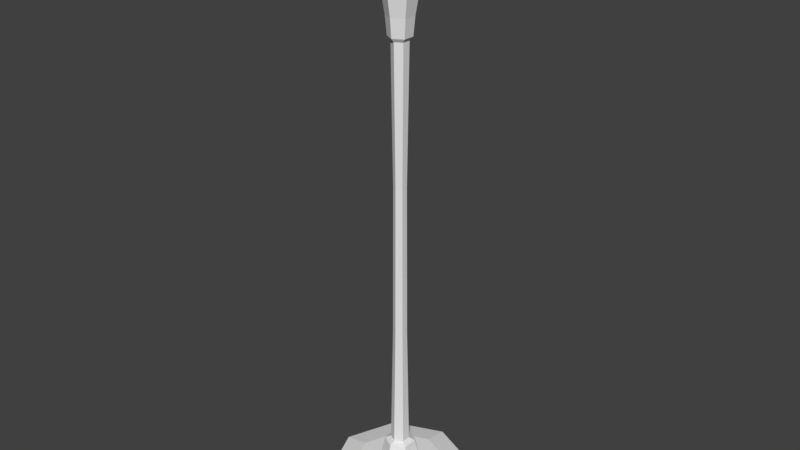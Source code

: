 # Source: big_lamp.blend  (saved by Blender 2.78.0; exported with 4.5.12 LTS)
import bpy
from mathutils import Matrix  # noqa: F401  (used for matrix-valued properties, if any)

bpy.ops.wm.read_factory_settings(use_empty=True)
scene = bpy.context.scene
scene.name = 'Scene'

# ---- collections
col_collection_1 = bpy.data.collections.new('Collection 1'); scene.collection.children.link(col_collection_1)

# ---- world
world_world = bpy.data.worlds.new('World'); scene.world = world_world
world_world.color = (0.05088, 0.05088, 0.05088)
world_world.use_sun_shadow = False
world_world.sun_shadow_jitter_overblur = 0.0
world_world.cycles.sampling_method = 'MANUAL'

# ---- meshes
me_circle = bpy.data.meshes.new('Circle')
me_circle.from_pydata([(0.0, 1.0, 0.0), (-0.7071, 0.7071, 0.0), (-1.0, -4.371e-08, 0.0), (-0.7071, -0.7071, 0.0), (8.742e-08, -1.0, 0.0), (0.7071, -0.7071, 0.0), (1.0, 1.192e-08, 0.0), (0.7071, 0.7071, 0.0), (1.857e-10, 0.9751, 0.2325), (-0.6895, 0.6895, 0.2325), (-0.9751, -4.244e-08, 0.2325), (-0.6895, -0.6895, 0.2325), (8.543e-08, -0.9751, 0.2325), (0.6895, -0.6895, 0.2325), (0.9751, 1.181e-08, 0.2325), (0.6895, 0.6895, 0.2325), (1.502e-08, 0.6501, 0.2907), (-0.4597, 0.4597, 0.2907), (-0.6501, -2.581e-08, 0.2907), (-0.4597, -0.4597, 0.2907), (7.186e-08, -0.6501, 0.2907), (0.4597, -0.4597, 0.2907), (0.6501, 1.036e-08, 0.2907), (0.4597, 0.4597, 0.2907), (-2.924e-09, 0.3178, 0.1968), (-0.2752, 0.1589, 0.1968), (-0.2752, -0.1589, 0.1968), (2.486e-08, -0.3178, 0.1968), (0.2752, -0.1589, 0.1968), (0.2752, 0.1589, 0.1968), (7.963e-09, 0.2097, 0.6942), (-0.1816, 0.1048, 0.6942), (-0.1816, -0.1048, 0.6942), (2.629e-08, -0.2097, 0.6942), (0.1816, -0.1048, 0.6942), (0.1816, 0.1048, 0.6942), (1.655e-08, 0.1253, 0.7325), (-0.1085, 0.06264, 0.7325), (-0.1085, -0.06264, 0.7325), (2.75e-08, -0.1253, 0.7325), (0.1085, -0.06264, 0.7325), (0.1085, 0.06264, 0.7325), (1.791e-08, 0.1124, 6.43), (-0.09738, 0.05622, 6.43), (-0.09738, -0.05622, 6.43), (2.774e-08, -0.1124, 6.43), (0.09738, -0.05622, 6.43), (0.09738, 0.05622, 6.43), (1.233e-08, 0.1558, 6.48), (-0.1349, 0.07791, 6.48), (-0.1349, -0.07791, 6.48), (2.596e-08, -0.1558, 6.48), (0.1349, -0.07791, 6.48), (0.1349, 0.07791, 6.48), (0.1545, 0.08919, 6.728), (0.1545, -0.08919, 6.728), (2.761e-08, -0.1784, 6.728), (-0.1545, -0.08919, 6.728), (-0.1545, 0.08919, 6.728), (1.201e-08, 0.1784, 6.728), (-3.429e-08, 0.7849, 7.564), (-0.6797, 0.3924, 7.564), (-0.6797, -0.3924, 7.564), (3.432e-08, -0.7849, 7.564), (0.6797, -0.3924, 7.564), (0.6797, 0.3924, 7.564), (0.3055, 0.1764, 7.425), (0.3055, -0.1764, 7.425), (2.952e-08, -0.3528, 7.425), (-0.3055, -0.1764, 7.425), (-0.3055, 0.1764, 7.425), (-1.317e-09, 0.3528, 7.425), (-2.535e-09, 0.367, 7.405), (-0.3178, 0.1835, 7.405), (-0.3178, -0.1835, 7.405), (2.955e-08, -0.367, 7.405), (0.3178, -0.1835, 7.405), (0.3178, 0.1835, 7.405), (0.2435, 0.1406, 7.247), (0.2435, -0.1406, 7.247), (2.863e-08, -0.2812, 7.247), (-0.2435, -0.1406, 7.247), (-0.2435, 0.1406, 7.247), (4.047e-09, 0.2812, 7.247), (1.033e-08, 0.2156, 6.953), (-0.1867, 0.1078, 6.953), (-0.1867, -0.1078, 6.953), (2.918e-08, -0.2156, 6.953), (0.1867, -0.1078, 6.953), (0.1867, 0.1078, 6.953), (-4.813e-08, 1.001, 7.828), (-0.8665, 0.5003, 7.828), (-0.8665, -0.5003, 7.828), (3.933e-08, -1.001, 7.828), (0.8665, -0.5003, 7.828), (0.8665, 0.5003, 7.828), (-5.474e-08, 1.08, 8.057), (-0.9353, 0.54, 8.057), (-0.9353, -0.54, 8.057), (3.967e-08, -1.08, 8.057), (0.9353, -0.54, 8.057), (0.9353, 0.54, 8.057), (-4.83e-08, 1.002, 8.057), (-0.8682, 0.5012, 8.057), (-0.8682, -0.5012, 8.057), (3.934e-08, -1.002, 8.057), (0.8682, -0.5012, 8.057), (0.8682, 0.5012, 8.057), (-4.313e-08, 0.9404, 7.827), (-0.8144, 0.4702, 7.827), (-0.8144, -0.4702, 7.827), (3.908e-08, -0.9404, 7.827), (0.8144, -0.4702, 7.827), (0.8144, 0.4702, 7.827), (-2.164e-08, 0.6822, 7.568), (-0.5908, 0.3411, 7.568), (-0.5908, -0.3411, 7.568), (3.8e-08, -0.6822, 7.568), (0.5908, -0.3411, 7.568), (0.5908, 0.3411, 7.568), (1.079e-08, 0.2925, 7.462), (-0.2533, 0.1463, 7.462), (-0.2533, -0.1463, 7.462), (3.636e-08, -0.2925, 7.462), (0.2533, -0.1463, 7.462), (0.2533, 0.1463, 7.462), (1.36e-08, 0.2371, 7.565), (-0.2054, 0.1186, 7.565), (-0.2054, -0.1186, 7.565), (3.433e-08, -0.2371, 7.565), (0.2054, -0.1186, 7.565), (0.2054, 0.1186, 7.565), (2.203e-08, -9.46e-09, 7.637), (0.08172, 0.04718, 2.455), (0.07493, 0.04326, 4.55), (0.07493, -0.04326, 4.55), (0.08172, -0.04718, 2.455), (2.644e-08, -0.09436, 2.455), (2.673e-08, -0.08652, 4.55), (-0.07493, -0.04326, 4.55), (-0.08172, -0.04718, 2.455), (-0.08172, 0.04718, 2.455), (-0.07493, 0.04326, 4.55), (1.917e-08, 0.08652, 4.55), (1.819e-08, 0.09436, 2.455)], [], [(1, 9, 8, 0), (0, 8, 15, 7), (6, 14, 13, 5), (4, 12, 11, 3), (2, 10, 9, 1), (7, 15, 14, 6), (5, 13, 12, 4), (3, 11, 10, 2), (12, 20, 19, 11), (10, 18, 17, 9), (15, 23, 22, 14), (13, 21, 20, 12), (11, 19, 18, 10), (9, 17, 16, 8), (8, 16, 23, 15), (14, 22, 21, 13), (17, 18, 19, 20, 21, 22, 23, 16), (29, 35, 34, 28), (27, 33, 32, 26), (25, 31, 30, 24), (24, 30, 35, 29), (28, 34, 33, 27), (26, 32, 31, 25), (35, 30, 36, 41), (33, 34, 40, 39), (31, 32, 38, 37), (34, 35, 41, 40), (32, 33, 39, 38), (30, 31, 37, 36), (135, 134, 47, 46), (139, 138, 45, 44), (143, 142, 43, 42), (134, 143, 42, 47), (138, 135, 46, 45), (142, 139, 44, 43), (47, 42, 48, 53), (45, 46, 52, 51), (43, 44, 50, 49), (46, 47, 53, 52), (44, 45, 51, 50), (42, 43, 49, 48), (52, 53, 54, 55), (48, 49, 58, 59), (49, 50, 57, 58), (51, 52, 55, 56), (50, 51, 56, 57), (53, 48, 59, 54), (69, 68, 63, 62), (70, 69, 62, 61), (66, 71, 60, 65), (67, 66, 65, 64), (71, 70, 61, 60), (68, 67, 64, 63), (77, 72, 71, 66), (73, 74, 69, 70), (74, 75, 68, 69), (75, 76, 67, 68), (72, 73, 70, 71), (76, 77, 66, 67), (81, 80, 75, 74), (82, 81, 74, 73), (78, 83, 72, 77), (79, 78, 77, 76), (83, 82, 73, 72), (80, 79, 76, 75), (89, 84, 83, 78), (85, 86, 81, 82), (86, 87, 80, 81), (87, 88, 79, 80), (84, 85, 82, 83), (88, 89, 78, 79), (58, 57, 86, 85), (54, 59, 84, 89), (57, 56, 87, 86), (59, 58, 85, 84), (56, 55, 88, 87), (55, 54, 89, 88), (64, 65, 95, 94), (60, 61, 91, 90), (63, 64, 94, 93), (62, 63, 93, 92), (61, 62, 92, 91), (65, 60, 90, 95), (92, 93, 99, 98), (91, 92, 98, 97), (95, 90, 96, 101), (94, 95, 101, 100), (90, 91, 97, 96), (93, 94, 100, 99), (100, 101, 107, 106), (96, 97, 103, 102), (99, 100, 106, 105), (98, 99, 105, 104), (97, 98, 104, 103), (101, 96, 102, 107), (104, 105, 111, 110), (103, 104, 110, 109), (107, 102, 108, 113), (106, 107, 113, 112), (102, 103, 109, 108), (105, 106, 112, 111), (112, 113, 119, 118), (108, 109, 115, 114), (111, 112, 118, 117), (110, 111, 117, 116), (109, 110, 116, 115), (113, 108, 114, 119), (116, 117, 123, 122), (115, 116, 122, 121), (119, 114, 120, 125), (118, 119, 125, 124), (114, 115, 121, 120), (117, 118, 124, 123), (124, 125, 131, 130), (120, 121, 127, 126), (123, 124, 130, 129), (122, 123, 129, 128), (121, 122, 128, 127), (125, 120, 126, 131), (128, 129, 132), (127, 128, 132), (131, 126, 132), (130, 131, 132), (126, 127, 132), (129, 130, 132), (37, 38, 140, 141), (141, 140, 139, 142), (39, 40, 136, 137), (137, 136, 135, 138), (41, 36, 144, 133), (133, 144, 143, 134), (36, 37, 141, 144), (144, 141, 142, 143), (38, 39, 137, 140), (140, 137, 138, 139), (40, 41, 133, 136), (136, 133, 134, 135)])
me_circle.use_remesh_preserve_volume = False
me_circle.use_remesh_preserve_attributes = False
me_circle.use_mirror_vertex_groups = False
me_circle.update()

# ---- objects
ob_circle = bpy.data.objects.new('Circle', me_circle)

# ---- transforms, parenting, visibility, modifiers, constraints
ob_circle.location = (0.0, 0.0, 0.0)
ob_circle.scale = (0.2657, 0.2657, 0.2657)
ob_circle.lineart.crease_threshold = 0.0

# ---- collection membership
col_collection_1.objects.link(ob_circle)

# ---- scene / render settings (as saved in the file)
scene.frame_start = 1; scene.frame_end = 250; scene.frame_set(1)
scene.render.engine = 'BLENDER_EEVEE_NEXT'
scene.render.resolution_percentage = 50
scene.render.dither_intensity = 0.0
scene.cycles.use_denoising = False
scene.cycles.samples = 128
scene.cycles.sampling_pattern = 'TABULATED_SOBOL'
scene.cycles.light_sampling_threshold = 0.0
scene.cycles.use_adaptive_sampling = False
scene.cycles.use_light_tree = False
scene.cycles.blur_glossy = 0.0
scene.cycles.sample_clamp_indirect = 0.0
scene.view_settings.view_transform = 'Standard'
bpy.context.view_layer.update()

# ---- added for rendering (the .blend has no active camera and no usable light): camera, sun
cam_auto = bpy.data.cameras.new('AutoCamera')
cam_auto.lens = 50.0
cam_auto.sensor_width = 36.0
cam_auto.clip_end = 1000.0
ob_auto_camera = bpy.data.objects.new('AutoCamera', cam_auto)
scene.collection.objects.link(ob_auto_camera)
ob_auto_camera.location = (2.10895, -2.53075, 2.75766)
ob_auto_camera.rotation_euler = (1.09748, -7.21219e-08, 0.694738)
scene.camera = ob_auto_camera
light_auto_sun = bpy.data.lights.new('AutoSun', 'SUN')
light_auto_sun.energy = 3.0
light_auto_sun.angle = 0.0523599
ob_auto_sun = bpy.data.objects.new('AutoSun', light_auto_sun)
scene.collection.objects.link(ob_auto_sun)
ob_auto_sun.rotation_euler = (0.872665, 0.174533, 0.523599)
bpy.context.view_layer.update()
